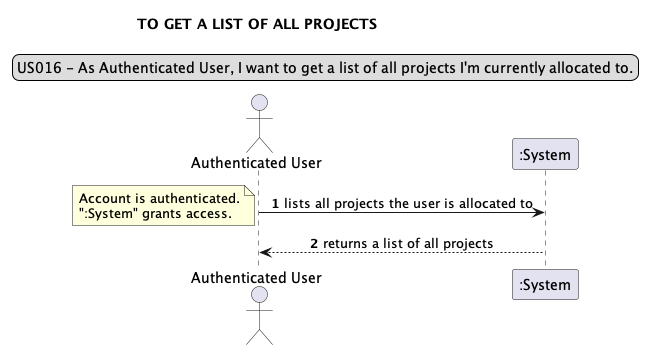

The diagram above was rendered by PlantUML. Its source (embedded in the PNG):
@startuml
legend top
US016 - As Authenticated User, I want to get a list of all projects I'm currently allocated to.
end legend
skinparam sequenceMessageAlign center
title TO GET A LIST OF ALL PROJECTS
actor "Authenticated User"
autonumber
"Authenticated User" -> ":System": lists all projects the user is allocated to
note left
Account is authenticated.
":System" grants access.
end note
"Authenticated User" <-- ":System": returns a list of all projects

@enduml